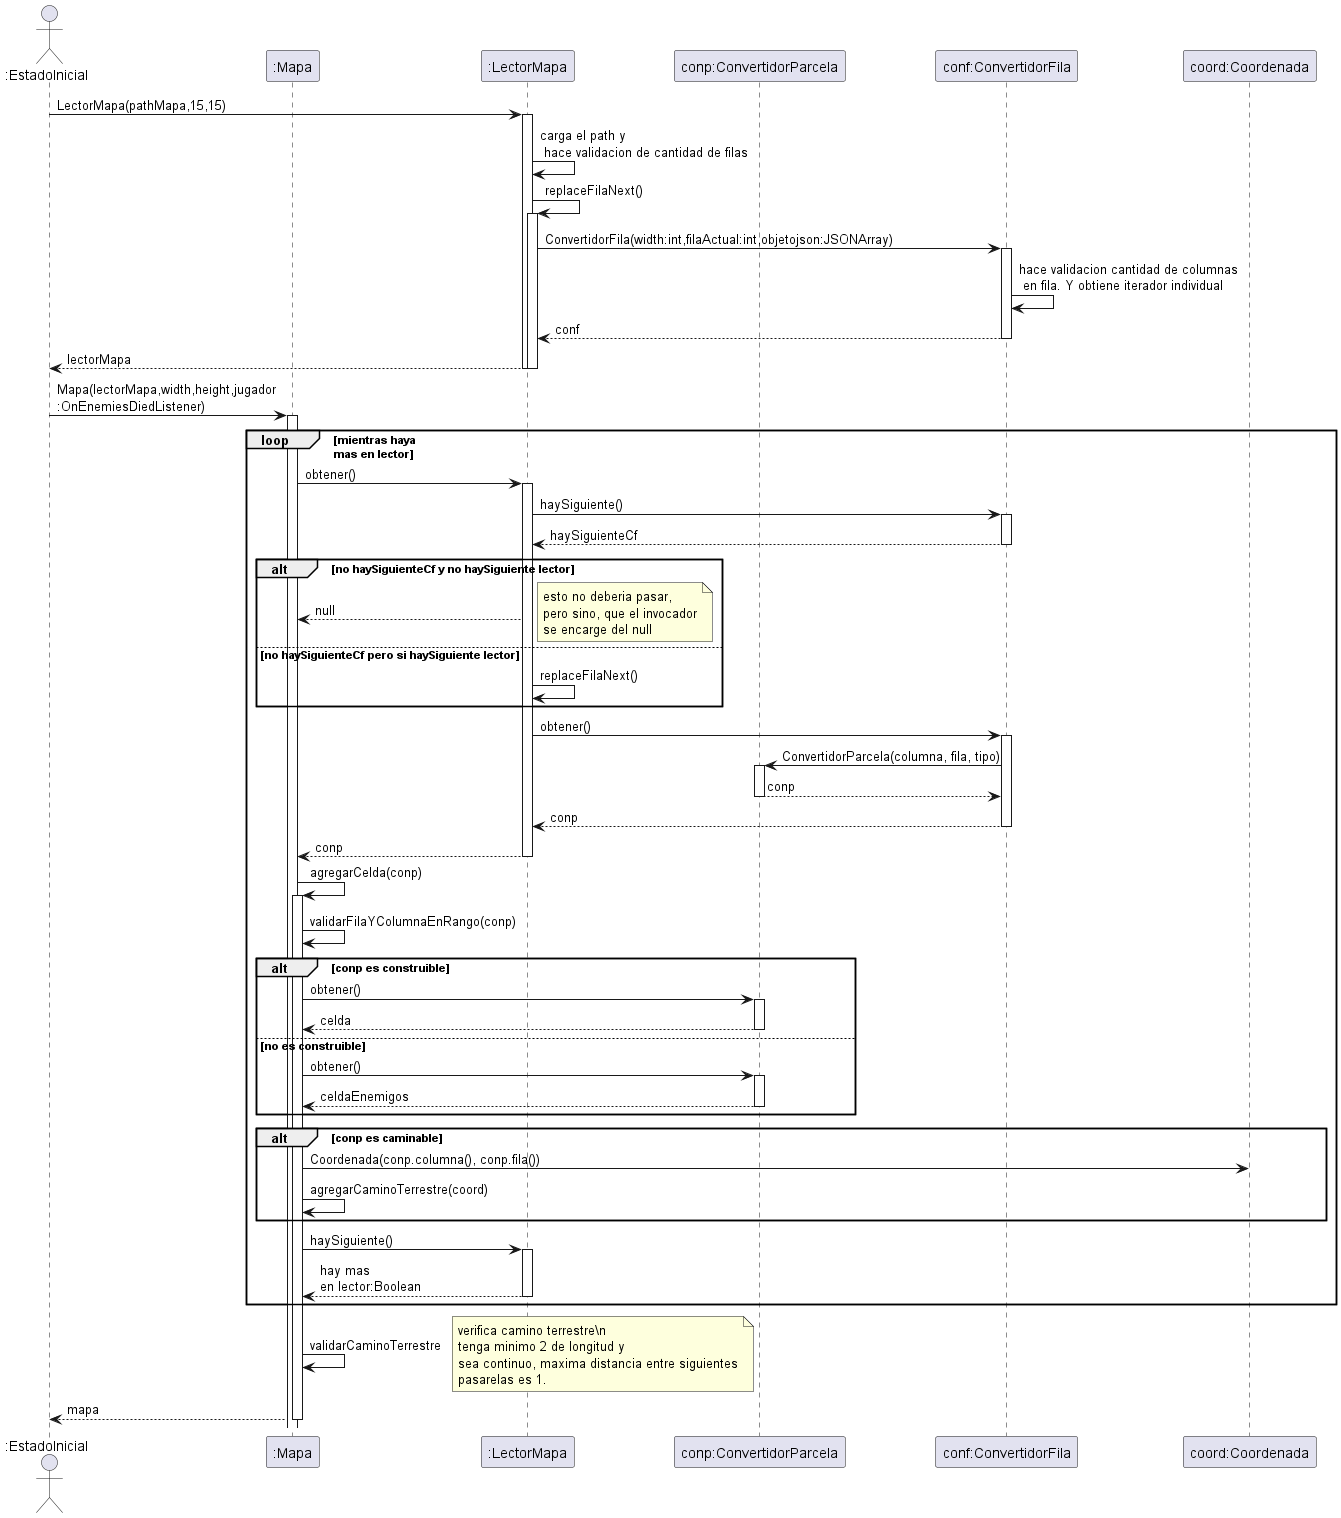

The diagram above was rendered by PlantUML. Its source (embedded in the PNG):
@startuml

Actor ":EstadoInicial" as state
participant ":Mapa" as mapa
participant ":LectorMapa" as lmapa
participant "conp:ConvertidorParcela" as cp
participant "conf:ConvertidorFila" as cf
participant "coord:Coordenada" as cord
state->lmapa: LectorMapa(pathMapa,15,15)
activate lmapa

lmapa->lmapa: carga el path y \n hace validacion de cantidad de filas

lmapa->lmapa: replaceFilaNext()
activate lmapa
lmapa->cf: ConvertidorFila(width:int,filaActual:int,objetojson:JSONArray)
activate cf

cf->cf: hace validacion cantidad de columnas\n en fila. Y obtiene iterador individual

cf-->lmapa: conf
deactivate cf

lmapa-->state: lectorMapa
deactivate lmapa
deactivate lmapa

state->mapa: Mapa(lectorMapa,width,height,jugador\n:OnEnemiesDiedListener)
activate mapa


loop mientras haya\nmas en lector

mapa->lmapa: obtener()
activate lmapa


lmapa->cf :haySiguiente()
activate cf
cf--> lmapa: haySiguienteCf
deactivate cf

alt no haySiguienteCf y no haySiguiente lector
lmapa-->mapa: null 
note right
esto no deberia pasar,
pero sino, que el invocador
se encarge del null
end note

else no haySiguienteCf pero si haySiguiente lector
lmapa->lmapa: replaceFilaNext()
end



lmapa->cf :obtener()
activate cf
cf->cp: ConvertidorParcela(columna, fila, tipo)
activate cp
cp--> cf: conp
deactivate cp
cf--> lmapa: conp
deactivate cf

lmapa--> mapa: conp
deactivate lmapa


mapa->mapa:agregarCelda(conp)
activate mapa

mapa->mapa:validarFilaYColumnaEnRango(conp)

alt conp es construible
mapa->cp: obtener()
activate cp
cp-->mapa: celda
deactivate cp
else no es construible
mapa->cp: obtener()
activate cp
cp-->mapa: celdaEnemigos
deactivate cp
end
alt conp es caminable


mapa->cord : Coordenada(conp.columna(), conp.fila())
mapa->mapa: agregarCaminoTerrestre(coord)
end


mapa->lmapa: haySiguiente()
activate lmapa
lmapa--> mapa: hay mas\nen lector:Boolean
deactivate lmapa
end

mapa->mapa:validarCaminoTerrestre
note right
verifica camino terrestre\n
tenga minimo 2 de longitud y 
sea continuo, maxima distancia entre siguientes
pasarelas es 1.
end note

mapa-->state: mapa
deactivate mapa


@enduml